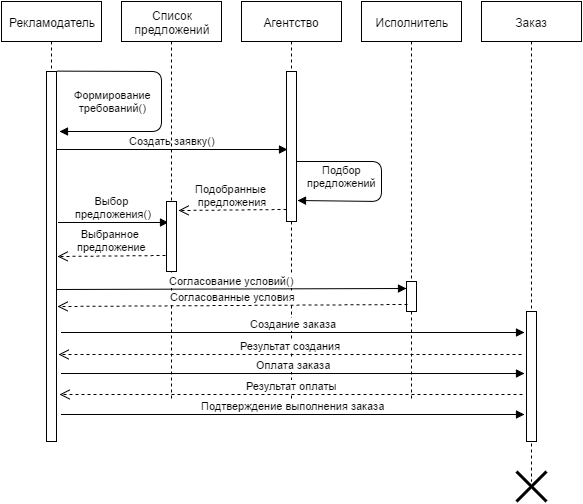

The diagram above was exported from draw.io. Its source (the exported page's mxGraphModel, read from the mxfile embedded in the PNG):
<mxGraphModel dx="1194" dy="523" grid="1" gridSize="10" guides="1" tooltips="1" connect="1" arrows="1" fold="1" page="0" pageScale="1.5" pageWidth="826" pageHeight="1169" background="#ffffff" math="0" shadow="0">
  <root>
    <mxCell id="0" style=";html=1;" />
    <mxCell id="1" style=";html=1;" parent="0" />
    <mxCell id="111" value="Заказ" style="shape=umlLifeline;perimeter=lifelinePerimeter;whiteSpace=wrap;html=1;container=1;collapsible=0;recursiveResize=0;outlineConnect=0;rounded=0;fillColor=#FFFFFF;gradientColor=none;" parent="1" vertex="1">
      <mxGeometry x="460" width="100" height="480" as="geometry" />
    </mxCell>
    <mxCell id="98" value="" style="html=1;points=[];perimeter=orthogonalPerimeter;rounded=0;fillColor=#FFFFFF;gradientColor=none;" parent="111" vertex="1">
      <mxGeometry x="45" y="310" width="10" height="130" as="geometry" />
    </mxCell>
    <mxCell id="110" value="Рекламодатель" style="shape=umlLifeline;perimeter=lifelinePerimeter;whiteSpace=wrap;html=1;container=1;collapsible=0;recursiveResize=0;outlineConnect=0;rounded=0;fillColor=#FFFFFF;gradientColor=none;" parent="1" vertex="1">
      <mxGeometry x="-20" width="100" height="440" as="geometry" />
    </mxCell>
    <mxCell id="94" value="" style="html=1;points=[];perimeter=orthogonalPerimeter;rounded=0;fillColor=#FFFFFF;gradientColor=none;" parent="110" vertex="1">
      <mxGeometry x="45" y="70" width="10" height="370" as="geometry" />
    </mxCell>
    <mxCell id="99" value="Создать заявку&lt;span style=&quot;line-height: 1.2&quot;&gt;()&lt;/span&gt;" style="html=1;verticalAlign=bottom;endArrow=block;entryX=0.1;entryY=0.85;entryPerimeter=0;" parent="1" edge="1">
      <mxGeometry width="80" relative="1" as="geometry">
        <mxPoint x="35" y="148" as="sourcePoint" />
        <mxPoint x="266" y="148" as="targetPoint" />
      </mxGeometry>
    </mxCell>
    <mxCell id="103" value="Выбранное&amp;nbsp;&lt;div&gt;предложение&lt;/div&gt;" style="html=1;verticalAlign=bottom;endArrow=open;dashed=1;endSize=8;entryX=1.1;entryY=0.577;entryPerimeter=0;exitX=-0.1;exitY=0.52;exitPerimeter=0;" parent="1" edge="1">
      <mxGeometry relative="1" as="geometry">
        <mxPoint x="144" y="254" as="sourcePoint" />
        <mxPoint x="36" y="255" as="targetPoint" />
      </mxGeometry>
    </mxCell>
    <mxCell id="104" value="&lt;span&gt;Выбор&amp;nbsp;&lt;/span&gt;&lt;div&gt;&lt;span&gt;предложения()&lt;/span&gt;&lt;/div&gt;" style="html=1;verticalAlign=bottom;endArrow=block;entryX=0.2;entryY=0.06;entryPerimeter=0;" parent="1" edge="1">
      <mxGeometry width="80" relative="1" as="geometry">
        <mxPoint x="37" y="221" as="sourcePoint" />
        <mxPoint x="147" y="221" as="targetPoint" />
      </mxGeometry>
    </mxCell>
    <mxCell id="114" value="" style="shape=umlDestroy;whiteSpace=wrap;html=1;strokeWidth=3;rounded=0;fillColor=#FFFFFF;gradientColor=none;" parent="1" vertex="1">
      <mxGeometry x="495" y="470" width="30" height="30" as="geometry" />
    </mxCell>
    <mxCell id="117" value="Агентство" style="shape=umlLifeline;perimeter=lifelinePerimeter;whiteSpace=wrap;html=1;container=1;collapsible=0;recursiveResize=0;outlineConnect=0;rounded=0;fillColor=#FFFFFF;gradientColor=none;" vertex="1" parent="1">
      <mxGeometry x="220" width="100" height="400" as="geometry" />
    </mxCell>
    <mxCell id="118" value="" style="html=1;points=[];perimeter=orthogonalPerimeter;rounded=0;fillColor=#FFFFFF;gradientColor=none;" vertex="1" parent="117">
      <mxGeometry x="45" y="70" width="10" height="150" as="geometry" />
    </mxCell>
    <mxCell id="125" value="Подбор&lt;div&gt;предложений&lt;/div&gt;" style="html=1;verticalAlign=bottom;endArrow=block;entryX=1.1;entryY=0.527;entryPerimeter=0;" edge="1" parent="117">
      <mxGeometry y="50" width="80" as="geometry">
        <mxPoint x="55" y="160" as="sourcePoint" />
        <mxPoint x="56" y="199" as="targetPoint" />
        <Array as="points">
          <mxPoint x="140" y="160" />
          <mxPoint x="140" y="200" />
        </Array>
        <mxPoint x="45" y="10" as="offset" />
      </mxGeometry>
    </mxCell>
    <mxCell id="119" value="Исполнитель" style="shape=umlLifeline;perimeter=lifelinePerimeter;whiteSpace=wrap;html=1;container=1;collapsible=0;recursiveResize=0;outlineConnect=0;rounded=0;fillColor=#FFFFFF;gradientColor=none;" vertex="1" parent="1">
      <mxGeometry x="340" width="100" height="400" as="geometry" />
    </mxCell>
    <mxCell id="120" value="" style="html=1;points=[];perimeter=orthogonalPerimeter;rounded=0;fillColor=#FFFFFF;gradientColor=none;" vertex="1" parent="119">
      <mxGeometry x="45" y="280" width="10" height="30" as="geometry" />
    </mxCell>
    <mxCell id="121" value="Формирование&lt;div&gt;требований()&lt;/div&gt;" style="html=1;verticalAlign=bottom;endArrow=block;exitX=0.969;exitY=0.406;exitPerimeter=0;" edge="1" parent="1">
      <mxGeometry width="80" as="geometry">
        <mxPoint x="35.68965517241395" y="69.62068965517244" as="sourcePoint" />
        <mxPoint x="38" y="130" as="targetPoint" />
        <Array as="points">
          <mxPoint x="140" y="70" />
          <mxPoint x="140" y="130" />
        </Array>
        <mxPoint x="55" y="15" as="offset" />
      </mxGeometry>
    </mxCell>
    <mxCell id="123" value="Список&lt;div&gt;предложений&lt;/div&gt;" style="shape=umlLifeline;perimeter=lifelinePerimeter;whiteSpace=wrap;html=1;container=1;collapsible=0;recursiveResize=0;outlineConnect=0;rounded=0;fillColor=#FFFFFF;gradientColor=none;" vertex="1" parent="1">
      <mxGeometry x="100" width="100" height="400" as="geometry" />
    </mxCell>
    <mxCell id="124" value="" style="html=1;points=[];perimeter=orthogonalPerimeter;rounded=0;fillColor=#FFFFFF;gradientColor=none;" vertex="1" parent="123">
      <mxGeometry x="45" y="200" width="10" height="70" as="geometry" />
    </mxCell>
    <mxCell id="126" value="Подобранные&amp;nbsp;&lt;div&gt;предложения&lt;/div&gt;" style="html=1;verticalAlign=bottom;endArrow=open;dashed=1;endSize=8;entryX=1.1;entryY=0.577;entryPerimeter=0;exitX=-0.1;exitY=0.52;exitPerimeter=0;" edge="1" parent="1">
      <mxGeometry x="157" y="208" as="geometry">
        <mxPoint x="265" y="208" as="sourcePoint" />
        <mxPoint x="157" y="209" as="targetPoint" />
      </mxGeometry>
    </mxCell>
    <mxCell id="127" value="Согласование условий()" style="html=1;verticalAlign=bottom;endArrow=block;entryX=0;entryY=0.233;entryPerimeter=0;" edge="1" parent="1" target="120">
      <mxGeometry x="35" y="288" width="80" as="geometry">
        <mxPoint x="35" y="288" as="sourcePoint" />
        <mxPoint x="266" y="288" as="targetPoint" />
      </mxGeometry>
    </mxCell>
    <mxCell id="128" value="Согласованные условия" style="html=1;verticalAlign=bottom;endArrow=open;dashed=1;endSize=8;entryX=1.1;entryY=0.635;entryPerimeter=0;exitX=0.1;exitY=0.767;exitPerimeter=0;" edge="1" parent="1" source="120" target="94">
      <mxGeometry x="46" y="314" as="geometry">
        <mxPoint x="154" y="314" as="sourcePoint" />
        <mxPoint x="46" y="315" as="targetPoint" />
      </mxGeometry>
    </mxCell>
    <mxCell id="129" value="Создание заказа" style="html=1;verticalAlign=bottom;endArrow=block;" edge="1" parent="1">
      <mxGeometry x="40" y="331" width="80" as="geometry">
        <mxPoint x="40" y="331" as="sourcePoint" />
        <mxPoint x="503" y="331" as="targetPoint" />
      </mxGeometry>
    </mxCell>
    <mxCell id="130" value="Оплата заказа" style="html=1;verticalAlign=bottom;endArrow=block;" edge="1" parent="1">
      <mxGeometry x="40" y="372" width="80" as="geometry">
        <mxPoint x="40" y="372" as="sourcePoint" />
        <mxPoint x="503" y="372" as="targetPoint" />
      </mxGeometry>
    </mxCell>
    <mxCell id="131" value="Результат создания" style="html=1;verticalAlign=bottom;endArrow=open;dashed=1;endSize=8;entryX=1.2;entryY=0.777;entryPerimeter=0;" edge="1" parent="1">
      <mxGeometry x="46" y="364" as="geometry">
        <mxPoint x="500" y="353" as="sourcePoint" />
        <mxPoint x="37" y="353" as="targetPoint" />
      </mxGeometry>
    </mxCell>
    <mxCell id="132" value="Результат оплаты" style="html=1;verticalAlign=bottom;endArrow=open;dashed=1;endSize=8;entryX=1.2;entryY=0.777;entryPerimeter=0;" edge="1" parent="1">
      <mxGeometry x="47" y="404" as="geometry">
        <mxPoint x="501" y="393" as="sourcePoint" />
        <mxPoint x="38" y="393" as="targetPoint" />
      </mxGeometry>
    </mxCell>
    <mxCell id="133" value="Подтверждение выполнения заказа" style="html=1;verticalAlign=bottom;endArrow=block;" edge="1" parent="1">
      <mxGeometry x="40" y="413" width="80" as="geometry">
        <mxPoint x="40" y="413" as="sourcePoint" />
        <mxPoint x="503" y="413" as="targetPoint" />
      </mxGeometry>
    </mxCell>
  </root>
</mxGraphModel>